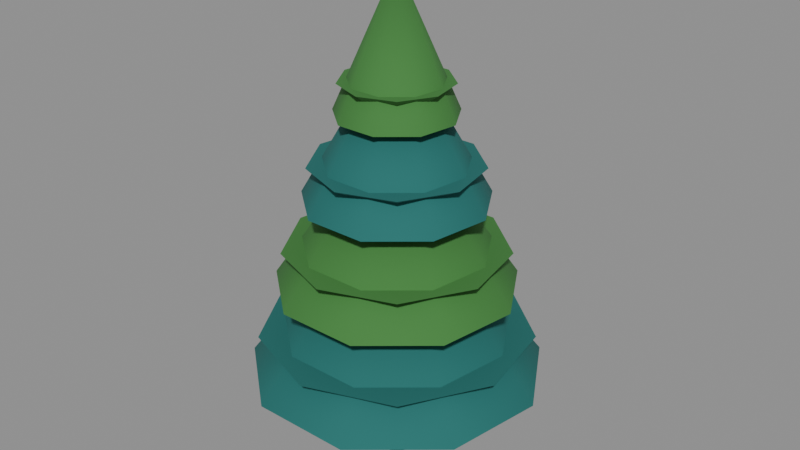 # Source: tree_pine.blend  (saved by Blender 5.2.45; exported with 4.5.12 LTS)
import bpy
from mathutils import Matrix  # noqa: F401  (used for matrix-valued properties, if any)

bpy.ops.wm.read_factory_settings(use_empty=True)
scene = bpy.context.scene
scene.name = 'Scene'

# ---- materials (node trees are filled in below, after node groups)
mat_vk_wood_dark = bpy.data.materials.new('VK_wood_dark')
mat_vk_wood_dark.diffuse_color = (0.09531, 0.03955, 0.02029, 1.0)
mat_vk_jade_dark = bpy.data.materials.new('VK_jade_dark')
mat_vk_jade_dark.diffuse_color = (0.01229, 0.147, 0.1356, 1.0)
mat_vk_bamboo_dark = bpy.data.materials.new('VK_bamboo_dark')
mat_vk_bamboo_dark.diffuse_color = (0.04971, 0.2051, 0.04231, 1.0)

# ---- material node trees
mat_vk_wood_dark.use_nodes = True; mat_vk_wood_dark.node_tree.nodes.clear()
_N = mat_vk_wood_dark.node_tree.nodes; _L = mat_vk_wood_dark.node_tree.links
n0 = _N.new('ShaderNodeBsdfPrincipled'); n0.name = 'Principled BSDF'; n0.location = (-200, 100)
n0.inputs[0].default_value = (0.09531, 0.03955, 0.02029, 1.0)
n0.inputs[2].default_value = 0.9
n0.inputs[10].default_value = 0.005
n1 = _N.new('ShaderNodeOutputMaterial'); n1.name = 'Material Output'; n1.location = (200, 100)
_L.new(n0.outputs[0], n1.inputs[0])
n1.is_active_output = True
mat_vk_jade_dark.use_nodes = True; mat_vk_jade_dark.node_tree.nodes.clear()
_N = mat_vk_jade_dark.node_tree.nodes; _L = mat_vk_jade_dark.node_tree.links
n0 = _N.new('ShaderNodeBsdfPrincipled'); n0.name = 'Principled BSDF'; n0.location = (-200, 100)
n0.inputs[0].default_value = (0.01229, 0.147, 0.1356, 1.0)
n0.inputs[2].default_value = 0.9
n0.inputs[10].default_value = 0.005
n1 = _N.new('ShaderNodeOutputMaterial'); n1.name = 'Material Output'; n1.location = (200, 100)
_L.new(n0.outputs[0], n1.inputs[0])
n1.is_active_output = True
mat_vk_bamboo_dark.use_nodes = True; mat_vk_bamboo_dark.node_tree.nodes.clear()
_N = mat_vk_bamboo_dark.node_tree.nodes; _L = mat_vk_bamboo_dark.node_tree.links
n0 = _N.new('ShaderNodeBsdfPrincipled'); n0.name = 'Principled BSDF'; n0.location = (-200, 100)
n0.inputs[0].default_value = (0.04971, 0.2051, 0.04231, 1.0)
n0.inputs[2].default_value = 0.9
n0.inputs[10].default_value = 0.005
n1 = _N.new('ShaderNodeOutputMaterial'); n1.name = 'Material Output'; n1.location = (200, 100)
_L.new(n0.outputs[0], n1.inputs[0])
n1.is_active_output = True

# ---- meshes
me_treepine = bpy.data.meshes.new('TreePine')
me_treepine.from_pydata([(1.064, 0.1875, 3.3), (0.0, 0.24, 0.0), (0.0, 0.13, 3.6), (0.1697, 0.1697, 0.0), (0.09192, 0.09192, 3.6), (0.24, 0.0, 0.0), (0.13, 0.0, 3.6), (0.1697, -0.1697, 0.0), (0.09192, -0.09192, 3.6), (0.0, -0.24, 0.0), (0.0, -0.13, 3.6), (-0.1697, -0.1697, 0.0), (-0.09192, -0.09192, 3.6), (-0.24, 0.0, 0.0), (-0.13, 0.0, 3.6), (-0.1697, 0.1697, 0.0), (-0.09192, 0.09192, 3.6), (0.0, 1.75, 1.15), (1.394, 0.805, 1.679), (1.125, 1.341, 1.15), (1.398, 0.2466, 2.25), (1.723, 0.3039, 1.15), (1.586, -0.2796, 1.679), (1.516, -0.875, 1.15), (1.287, -0.2269, 2.733), (0.5985, -1.644, 1.15), (1.035, -1.233, 1.679), (-0.5985, -1.644, 1.15), (1.23, -0.71, 2.25), (-1.516, -0.875, 1.15), (0.0, -1.61, 1.679), (-1.723, 0.3039, 1.15), (0.9785, -0.1725, 3.737), (-1.125, 1.341, 1.15), (0.0, 0.0, 3.45), (0.5507, 1.513, 1.679), (0.9128, 1.088, 2.25), (-0.5507, 1.513, 1.679), (1.131, 0.6532, 2.733), (-1.394, 0.805, 1.679), (0.0, 1.42, 2.25), (-1.586, -0.2796, 1.679), (0.6894, 0.1216, 4.3), (-1.035, -1.233, 1.679), (0.0, 3.016e-08, 0.989), (0.4857, -1.334, 2.25), (0.8397, -1.001, 2.733), (-0.4857, -1.334, 2.25), (0.9353, -0.54, 3.3), (-1.23, -0.71, 2.25), (0.0, -1.306, 2.733), (-1.398, 0.2466, 2.25), (0.6342, -0.1118, 4.668), (-0.9128, 1.088, 2.25), (0.0, 0.0, 4.35), (0.4468, 1.228, 2.733), (0.6942, 0.8273, 3.3), (-0.4468, 1.228, 2.733), (0.8605, 0.4968, 3.737), (-1.131, 0.6532, 2.733), (0.0, 1.08, 3.3), (-1.287, -0.2269, 2.733), (-0.8397, -1.001, 2.733), (0.0, 2.754e-08, 2.103), (0.3694, -1.015, 3.3), (0.6387, -0.7611, 3.737), (-0.3694, -1.015, 3.3), (0.6062, -0.35, 4.3), (-0.9353, -0.54, 3.3), (0.0, -0.9936, 3.737), (-1.064, 0.1875, 3.3), (-0.6942, 0.8273, 3.3), (0.0, 0.0, 5.2), (0.3398, 0.9337, 3.737), (0.45, 0.5362, 4.3), (-0.3398, 0.9337, 3.737), (0.5577, 0.322, 4.668), (-0.8605, 0.4968, 3.737), (0.0, 0.7, 4.3), (-0.9785, -0.1725, 3.737), (-0.6387, -0.7611, 3.737), (0.0, 2.492e-08, 3.167), (0.2394, -0.6578, 4.3), (0.414, -0.4933, 4.668), (-0.2394, -0.6578, 4.3), (-0.6062, -0.35, 4.3), (0.0, -0.644, 4.668), (-0.6894, 0.1216, 4.3), (-0.45, 0.5362, 4.3), (0.0, 0.0, 5.9), (0.2203, 0.6052, 4.668), (-0.2203, 0.6052, 4.668), (-0.5577, 0.322, 4.668), (-0.6342, -0.1118, 4.668), (-0.414, -0.4933, 4.668), (0.0, 2.098e-08, 4.188)], [], [(18, 44, 35), (26, 44, 22), (1, 2, 4, 3), (25, 34, 27), (19, 34, 21), (3, 4, 6, 5), (23, 34, 25), (35, 44, 37), (5, 6, 8, 7), (24, 63, 38), (22, 44, 18), (7, 8, 10, 9), (45, 54, 47), (17, 34, 19), (9, 10, 12, 11), (21, 34, 23), (40, 54, 36), (11, 12, 14, 13), (4, 2, 16, 14, 12, 10, 8, 6), (38, 63, 55), (13, 14, 16, 15), (20, 54, 28), (28, 54, 45), (15, 16, 2, 1), (1, 3, 5, 7, 9, 11, 13, 15), (30, 44, 26), (0, 72, 48), (27, 34, 29), (50, 63, 46), (55, 63, 57), (29, 34, 31), (48, 72, 64), (21, 23, 25, 27, 29, 31, 33, 17, 19), (31, 34, 33), (36, 54, 20), (32, 81, 58), (33, 34, 17), (37, 44, 39), (60, 72, 56), (64, 72, 66), (39, 44, 41), (58, 81, 73), (35, 37, 39, 41, 43, 30, 26, 22, 18), (41, 44, 43), (46, 63, 24), (42, 89, 67), (43, 44, 30), (47, 54, 49), (69, 81, 65), (73, 81, 75), (49, 54, 51), (67, 89, 82), (36, 20, 28, 45, 47, 49, 51, 53, 40), (51, 54, 53), (56, 72, 0), (52, 95, 76), (53, 54, 40), (57, 63, 59), (78, 89, 74), (82, 89, 84), (59, 63, 61), (76, 95, 90), (46, 24, 38, 55, 57, 59, 61, 62, 50), (61, 63, 62), (65, 81, 32), (62, 63, 50), (66, 72, 68), (86, 95, 83), (90, 95, 91), (68, 72, 70), (56, 0, 48, 64, 66, 68, 70, 71, 60), (70, 72, 71), (74, 89, 42), (71, 72, 60), (75, 81, 77), (77, 81, 79), (65, 32, 58, 73, 75, 77, 79, 80, 69), (79, 81, 80), (83, 95, 52), (80, 81, 69), (84, 89, 85), (85, 89, 87), (74, 42, 67, 82, 84, 85, 87, 88, 78), (87, 89, 88), (88, 89, 78), (91, 95, 92), (92, 95, 93), (83, 52, 76, 90, 91, 92, 93, 94, 86), (93, 95, 94), (94, 95, 86)])
me_treepine.polygons.foreach_set('use_smooth', [True] * 90)
me_treepine.polygons.foreach_set('material_index', [1, 1, 0, 1, 1, 0, 1, 1, 0, 2, 1, 0, 2, 1, 0, 1, 2, 0, 0, 2, 0, 2, 2, 0, 0, 1, 1, 1, 2, 2, 1, 1, 1, 1, 2, 1, 1, 1, 1, 1, 1, 1, 1, 1, 2, 2, 1, 2, 1, 1, 2, 2, 2, 2, 1, 2, 2, 2, 2, 2, 2, 2, 2, 2, 1, 2, 1, 2, 2, 1, 1, 1, 2, 1, 1, 1, 1, 1, 2, 1, 2, 2, 2, 2, 2, 2, 2, 2, 2, 2])
_k = set([(0, 48), (0, 56), (1, 3), (1, 15), (2, 4), (2, 16), (3, 5), (4, 6), (5, 7), (6, 8), (7, 9), (8, 10), (9, 11), (10, 12), (11, 13), (12, 14), (13, 15), (14, 16), (17, 19), (17, 33), (18, 22), (18, 35), (19, 21), (20, 28), (20, 36), (21, 23), (22, 26), (23, 25), (24, 38), (24, 46), (25, 27), (26, 30), (27, 29), (28, 45), (29, 31), (30, 43), (31, 33), (32, 58), (32, 65), (35, 37), (36, 40), (37, 39), (38, 55), (39, 41), (40, 53), (41, 43), (42, 67), (42, 74), (45, 47), (46, 50), (47, 49), (48, 64), (49, 51), (50, 62), (51, 53), (52, 76), (52, 83), (55, 57), (56, 60), (57, 59), (58, 73), (59, 61), (60, 71), (61, 62), (64, 66), (65, 69), (66, 68), (67, 82), (68, 70), (69, 80), (70, 71), (73, 75), (74, 78), (75, 77), (76, 90), (77, 79), (78, 88), (79, 80), (82, 84), (83, 86), (84, 85), (85, 87), (86, 94), (87, 88), (90, 91), (91, 92), (92, 93), (93, 94)])
me_treepine.attributes.new('sharp_edge', 'BOOLEAN', 'EDGE').data.foreach_set('value', [ (min(e.vertices), max(e.vertices)) in _k for e in me_treepine.edges])
_uv = me_treepine.uv_layers.new(name='Float2')
_uv.uv.foreach_set('vector', [1.394, 0.805, 0.0, 3.016e-08, 0.5507, 1.513, 1.035, -1.233, 0.0, 3.016e-08, 1.586, -0.2796, 0.0, 0.0, 0.0, 3.6, 0.09192, 3.6, 0.1697, 0.0, 0.5985, 1.15, 0.0, 3.45, -0.5985, 1.15, 1.341, 1.15, 0.0, 3.45, 0.3039, 1.15, 0.1697, 0.0, 0.09192, 3.6, 0.0, 3.6, 0.0, 0.0, 1.516, 1.15, 0.0, 3.45, 0.5985, 1.15, 0.5507, 1.513, 0.0, 3.016e-08, -0.5507, 1.513, 0.0, 0.0, 0.0, 3.6, -0.09192, 3.6, -0.1697, 0.0, 1.287, -0.2269, 0.0, 2.754e-08, 1.131, 0.6532, 1.586, -0.2796, 0.0, 3.016e-08, 1.394, 0.805, 0.1697, 0.0, 0.09192, 3.6, 0.0, 3.6, 0.0, 0.0, 0.4857, 2.25, 0.0, 4.35, -0.4857, 2.25, 0.0, 1.15, 0.0, 3.45, 1.125, 1.15, 0.0, 0.0, 0.0, 3.6, -0.09192, 3.6, -0.1697, 0.0, 0.3039, 1.15, 0.0, 3.45, -0.875, 1.15, 0.0, 2.25, 0.0, 4.35, 0.9128, 2.25, -0.1697, 0.0, -0.09192, 3.6, 0.0, 3.6, 0.0, 0.0, 0.09192, 0.09192, 0.0, 0.13, -0.09192, 0.09192, -0.13, 0.0, -0.09192, -0.09192, 0.0, -0.13, 0.09192, -0.09192, 0.13, 0.0, 1.131, 0.6532, 0.0, 2.754e-08, 0.4468, 1.228, 0.0, 0.0, 0.0, 3.6, 0.09192, 3.6, 0.1697, 0.0, 0.2466, 2.25, 0.0, 4.35, -0.71, 2.25, 1.23, 2.25, 0.0, 4.35, 0.4857, 2.25, -0.1697, 0.0, -0.09192, 3.6, 0.0, 3.6, 0.0, 0.0, 0.0, 0.24, 0.1697, 0.1697, 0.24, 0.0, 0.1697, -0.1697, 0.0, -0.24, -0.1697, -0.1697, -0.24, 0.0, -0.1697, 0.1697, 0.0, -1.61, 0.0, 3.016e-08, 1.035, -1.233, 0.1875, 3.3, 0.0, 5.2, -0.54, 3.3, -0.5985, 1.15, 0.0, 3.45, -1.516, 1.15, 0.0, -1.306, 0.0, 2.754e-08, 0.8397, -1.001, 0.4468, 1.228, 0.0, 2.754e-08, -0.4468, 1.228, -0.875, 1.15, 0.0, 3.45, 0.3039, 1.15, 0.9353, 3.3, 0.0, 5.2, 0.3694, 3.3, 1.723, 0.3039, 1.516, -0.875, 0.5985, -1.644, -0.5985, -1.644, -1.516, -0.875, -1.723, 0.3039, -1.125, 1.341, 0.0, 1.75, 1.125, 1.341, 0.3039, 1.15, 0.0, 3.45, 1.341, 1.15, 1.088, 2.25, 0.0, 4.35, 0.2466, 2.25, 0.9785, -0.1725, 0.0, 2.492e-08, 0.8605, 0.4968, -1.125, 1.15, 0.0, 3.45, 0.0, 1.15, -0.5507, 1.513, 0.0, 3.016e-08, -1.394, 0.805, 0.0, 3.3, 0.0, 5.2, 0.6942, 3.3, 0.3694, 3.3, 0.0, 5.2, -0.3694, 3.3, -1.394, 0.805, 0.0, 3.016e-08, -1.586, -0.2796, 0.8605, 0.4968, 0.0, 2.492e-08, 0.3398, 0.9337, 0.5507, 1.513, -0.5507, 1.513, -1.394, 0.805, -1.586, -0.2796, -1.035, -1.233, 0.0, -1.61, 1.035, -1.233, 1.586, -0.2796, 1.394, 0.805, -1.586, -0.2796, 0.0, 3.016e-08, -1.035, -1.233, 0.8397, -1.001, 0.0, 2.754e-08, 1.287, -0.2269, 0.1216, 4.3, 0.0, 5.9, -0.35, 4.3, -1.035, -1.233, 0.0, 3.016e-08, 0.0, -1.61, -0.4857, 2.25, 0.0, 4.35, -1.23, 2.25, 0.0, -0.9936, 0.0, 2.492e-08, 0.6387, -0.7611, 0.3398, 0.9337, 0.0, 2.492e-08, -0.3398, 0.9337, -0.71, 2.25, 0.0, 4.35, 0.2466, 2.25, 0.6062, 4.3, 0.0, 5.9, 0.2394, 4.3, 0.9128, 1.088, 1.398, 0.2466, 1.23, -0.71, 0.4857, -1.334, -0.4857, -1.334, -1.23, -0.71, -1.398, 0.2466, -0.9128, 1.088, 0.0, 1.42, 0.2466, 2.25, 0.0, 4.35, 1.088, 2.25, 0.8273, 3.3, 0.0, 5.2, 0.1875, 3.3, 0.6342, -0.1118, 0.0, 2.098e-08, 0.5577, 0.322, -0.9128, 2.25, 0.0, 4.35, 0.0, 2.25, -0.4468, 1.228, 0.0, 2.754e-08, -1.131, 0.6532, 0.0, 4.3, 0.0, 5.9, 0.45, 4.3, 0.2394, 4.3, 0.0, 5.9, -0.2394, 4.3, -1.131, 0.6532, 0.0, 2.754e-08, -1.287, -0.2269, 0.5577, 0.322, 0.0, 2.098e-08, 0.2203, 0.6052, 0.8397, -1.001, 1.287, -0.2269, 1.131, 0.6532, 0.4468, 1.228, -0.4468, 1.228, -1.131, 0.6532, -1.287, -0.2269, -0.8397, -1.001, 0.0, -1.306, -1.287, -0.2269, 0.0, 2.754e-08, -0.8397, -1.001, 0.6387, -0.7611, 0.0, 2.492e-08, 0.9785, -0.1725, -0.8397, -1.001, 0.0, 2.754e-08, 0.0, -1.306, -0.3694, 3.3, 0.0, 5.2, -0.9353, 3.3, 0.0, -0.644, 0.0, 2.098e-08, 0.414, -0.4933, 0.2203, 0.6052, 0.0, 2.098e-08, -0.2203, 0.6052, -0.54, 3.3, 0.0, 5.2, 0.1875, 3.3, 0.6942, 0.8273, 1.064, 0.1875, 0.9353, -0.54, 0.3694, -1.015, -0.3694, -1.015, -0.9353, -0.54, -1.064, 0.1875, -0.6942, 0.8273, 0.0, 1.08, 0.1875, 3.3, 0.0, 5.2, 0.8273, 3.3, 0.5362, 4.3, 0.0, 5.9, 0.1216, 4.3, -0.6942, 3.3, 0.0, 5.2, 0.0, 3.3, -0.3398, 0.9337, 0.0, 2.492e-08, -0.8605, 0.4968, -0.8605, 0.4968, 0.0, 2.492e-08, -0.9785, -0.1725, 0.6387, -0.7611, 0.9785, -0.1725, 0.8605, 0.4968, 0.3398, 0.9337, -0.3398, 0.9337, -0.8605, 0.4968, -0.9785, -0.1725, -0.6387, -0.7611, 0.0, -0.9936, -0.9785, -0.1725, 0.0, 2.492e-08, -0.6387, -0.7611, 0.414, -0.4933, 0.0, 2.098e-08, 0.6342, -0.1118, -0.6387, -0.7611, 0.0, 2.492e-08, 0.0, -0.9936, -0.2394, 4.3, 0.0, 5.9, -0.6062, 4.3, -0.35, 4.3, 0.0, 5.9, 0.1216, 4.3, 0.45, 0.5362, 0.6894, 0.1216, 0.6062, -0.35, 0.2394, -0.6578, -0.2394, -0.6578, -0.6062, -0.35, -0.6894, 0.1216, -0.45, 0.5362, 0.0, 0.7, 0.1216, 4.3, 0.0, 5.9, 0.5362, 4.3, -0.45, 4.3, 0.0, 5.9, 0.0, 4.3, -0.2203, 0.6052, 0.0, 2.098e-08, -0.5577, 0.322, -0.5577, 0.322, 0.0, 2.098e-08, -0.6342, -0.1118, 0.414, -0.4933, 0.6342, -0.1118, 0.5577, 0.322, 0.2203, 0.6052, -0.2203, 0.6052, -0.5577, 0.322, -0.6342, -0.1118, -0.414, -0.4933, 0.0, -0.644, -0.6342, -0.1118, 0.0, 2.098e-08, -0.414, -0.4933, -0.414, -0.4933, 0.0, 2.098e-08, 0.0, -0.644])
me_treepine.materials.append(mat_vk_wood_dark)
me_treepine.materials.append(mat_vk_jade_dark)
me_treepine.materials.append(mat_vk_bamboo_dark)
me_treepine.update()

# ---- objects
ob_treepine = bpy.data.objects.new('TreePine', me_treepine)

# ---- transforms, parenting, visibility, modifiers, constraints
ob_treepine.location = (0.0, 0.0, 0.0)

# ---- collection membership
scene.collection.objects.link(ob_treepine)

# ---- scene / render settings (as saved in the file)
scene.frame_start = 1; scene.frame_end = 250; scene.frame_set(1)
scene.render.engine = 'BLENDER_EEVEE_NEXT'
scene.render.fps = 30
scene.render.bake_bias = 0.0
scene.render.bake_samples = 0
scene.render.compositor_device = 'GPU'
scene.eevee.use_volume_custom_range = False
scene.eevee.fast_gi_thickness_near = 0.1
scene.eevee.fast_gi_thickness_far = 0.0
scene.eevee.ray_tracing_options.screen_trace_thickness = 0.1
bpy.context.view_layer.update()

# ---- added for rendering (the .blend has no active camera and no usable light): camera, sun + grey world if the file has none
cam_auto = bpy.data.cameras.new('AutoCamera')
cam_auto.lens = 50.0
cam_auto.sensor_width = 36.0
cam_auto.clip_end = 1000.0
ob_auto_camera = bpy.data.objects.new('AutoCamera', cam_auto)
scene.collection.objects.link(ob_auto_camera)
ob_auto_camera.location = (7.05923, -8.4183, 8.59738)
ob_auto_camera.rotation_euler = (1.09748, -7.21219e-08, 0.694738)
scene.camera = ob_auto_camera
light_auto_sun = bpy.data.lights.new('AutoSun', 'SUN')
light_auto_sun.energy = 3.0
light_auto_sun.angle = 0.0523599
ob_auto_sun = bpy.data.objects.new('AutoSun', light_auto_sun)
scene.collection.objects.link(ob_auto_sun)
ob_auto_sun.rotation_euler = (0.872665, 0.174533, 0.523599)
if scene.world is None:
    world_auto = bpy.data.worlds.new('AutoWorld')
    world_auto.color = (0.3, 0.3, 0.3)
    scene.world = world_auto
bpy.context.view_layer.update()
